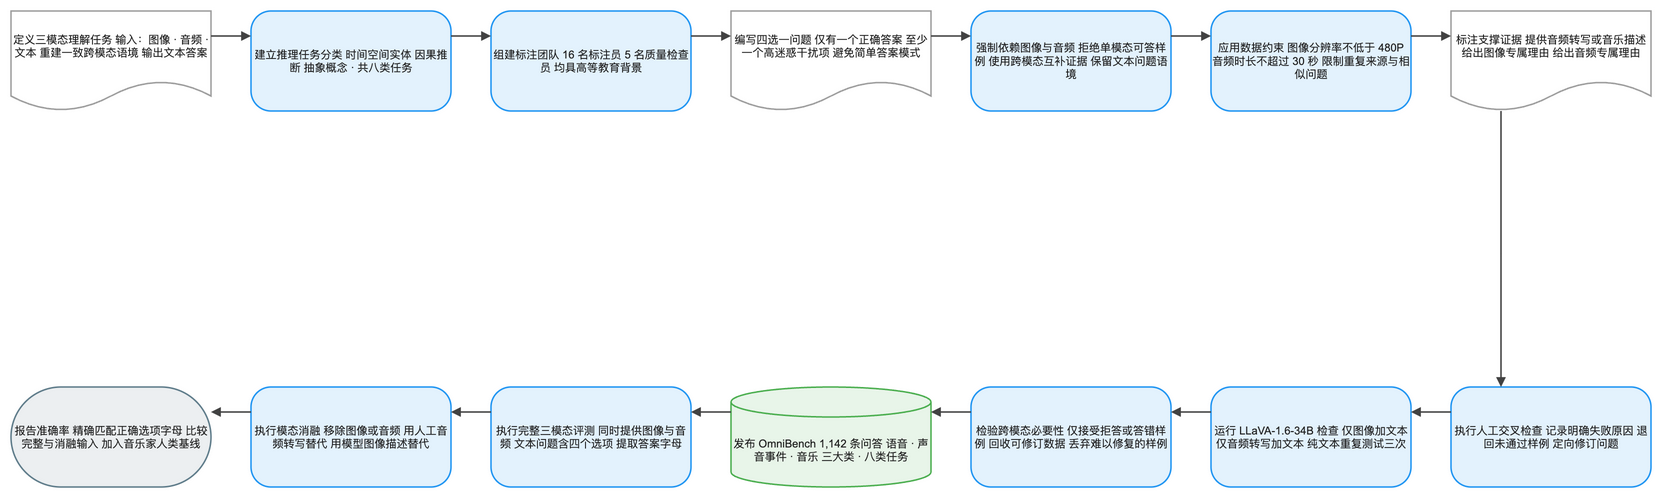

The diagram above was exported from draw.io. Its source (the exported page's mxGraphModel, read from the mxfile embedded in the PNG):
<mxGraphModel dx="1120" dy="720" grid="1" gridSize="8" guides="1" tooltips="1" connect="1" arrows="1" fold="1" page="1" pageScale="1" pageWidth="1640" pageHeight="552" math="1" background="#FFFFFF">
  <root>
    <mxCell id="0" />
    <mxCell id="1" parent="0" />
    <mxCell id="2" value="定义三模态理解任务 输入：图像 · 音频 · 文本 重建一致跨模态语境 输出文本答案" style="shape=document;boundedLbl=1;html=1;whiteSpace=wrap;fillColor=#FFFFFF;strokeColor=#9E9E9E;strokeWidth=1.5;fontColor=#212121;fontSize=11;fontFamily=Arial, Helvetica, sans-serif;verticalAlign=middle;align=center" vertex="1" parent="1">
      <mxGeometry x="-80" y="-8" width="200" height="100" as="geometry" />
    </mxCell>
    <mxCell id="3" value="建立推理任务分类 时间空间实体 因果推断 抽象概念 · 共八类任务" style="rounded=1;arcSize=20;html=1;whiteSpace=wrap;fillColor=#E3F2FD;strokeColor=#2196F3;strokeWidth=1.5;fontColor=#212121;fontSize=11;fontFamily=Arial, Helvetica, sans-serif;verticalAlign=middle;align=center" vertex="1" parent="1">
      <mxGeometry x="160" y="-8" width="200" height="100" as="geometry" />
    </mxCell>
    <mxCell id="4" value="组建标注团队 16 名标注员 5 名质量检查员 均具高等教育背景" style="rounded=1;arcSize=20;html=1;whiteSpace=wrap;fillColor=#E3F2FD;strokeColor=#2196F3;strokeWidth=1.5;fontColor=#212121;fontSize=11;fontFamily=Arial, Helvetica, sans-serif;verticalAlign=middle;align=center" vertex="1" parent="1">
      <mxGeometry x="400" y="-8" width="200" height="100" as="geometry" />
    </mxCell>
    <mxCell id="5" value="编写四选一问题 仅有一个正确答案 至少一个高迷惑干扰项 避免简单答案模式" style="shape=document;boundedLbl=1;html=1;whiteSpace=wrap;fillColor=#FFFFFF;strokeColor=#9E9E9E;strokeWidth=1.5;fontColor=#212121;fontSize=11;fontFamily=Arial, Helvetica, sans-serif;verticalAlign=middle;align=center" vertex="1" parent="1">
      <mxGeometry x="640" y="-8" width="200" height="100" as="geometry" />
    </mxCell>
    <mxCell id="6" value="强制依赖图像与音频 拒绝单模态可答样例 使用跨模态互补证据 保留文本问题语境" style="rounded=1;arcSize=20;html=1;whiteSpace=wrap;fillColor=#E3F2FD;strokeColor=#2196F3;strokeWidth=1.5;fontColor=#212121;fontSize=11;fontFamily=Arial, Helvetica, sans-serif;verticalAlign=middle;align=center" vertex="1" parent="1">
      <mxGeometry x="880" y="-8" width="200" height="100" as="geometry" />
    </mxCell>
    <mxCell id="7" value="应用数据约束 图像分辨率不低于 480P 音频时长不超过 30 秒 限制重复来源与相似问题" style="rounded=1;arcSize=20;html=1;whiteSpace=wrap;fillColor=#E3F2FD;strokeColor=#2196F3;strokeWidth=1.5;fontColor=#212121;fontSize=11;fontFamily=Arial, Helvetica, sans-serif;verticalAlign=middle;align=center" vertex="1" parent="1">
      <mxGeometry x="1120" y="-8" width="200" height="100" as="geometry" />
    </mxCell>
    <mxCell id="8" value="标注支撑证据 提供音频转写或音乐描述 给出图像专属理由 给出音频专属理由" style="shape=document;boundedLbl=1;html=1;whiteSpace=wrap;fillColor=#FFFFFF;strokeColor=#9E9E9E;strokeWidth=1.5;fontColor=#212121;fontSize=11;fontFamily=Arial, Helvetica, sans-serif;verticalAlign=middle;align=center" vertex="1" parent="1">
      <mxGeometry x="1360" y="-8" width="200" height="100" as="geometry" />
    </mxCell>
    <mxCell id="9" value="执行人工交叉检查 记录明确失败原因 退回未通过样例 定向修订问题" style="rounded=1;arcSize=20;html=1;whiteSpace=wrap;fillColor=#E3F2FD;strokeColor=#2196F3;strokeWidth=1.5;fontColor=#212121;fontSize=11;fontFamily=Arial, Helvetica, sans-serif;verticalAlign=middle;align=center" vertex="1" parent="1">
      <mxGeometry x="1360" y="368" width="200" height="100" as="geometry" />
    </mxCell>
    <mxCell id="10" value="运行 LLaVA-1.6-34B 检查 仅图像加文本 仅音频转写加文本 纯文本重复测试三次" style="rounded=1;arcSize=20;html=1;whiteSpace=wrap;fillColor=#E3F2FD;strokeColor=#2196F3;strokeWidth=1.5;fontColor=#212121;fontSize=11;fontFamily=Arial, Helvetica, sans-serif;verticalAlign=middle;align=center" vertex="1" parent="1">
      <mxGeometry x="1120" y="368" width="200" height="100" as="geometry" />
    </mxCell>
    <mxCell id="11" value="检验跨模态必要性 仅接受拒答或答错样例 回收可修订数据 丢弃难以修复的样例" style="rounded=1;arcSize=20;html=1;whiteSpace=wrap;fillColor=#E3F2FD;strokeColor=#2196F3;strokeWidth=1.5;fontColor=#212121;fontSize=11;fontFamily=Arial, Helvetica, sans-serif;verticalAlign=middle;align=center" vertex="1" parent="1">
      <mxGeometry x="880" y="368" width="200" height="100" as="geometry" />
    </mxCell>
    <mxCell id="12" value="发布 OmniBench 1,142 条问答 语音 · 声音事件 · 音乐 三大类 · 八类任务" style="shape=cylinder3;boundedLbl=1;backgroundOutline=1;size=15;html=1;whiteSpace=wrap;fillColor=#E8F5E9;strokeColor=#4CAF50;strokeWidth=1.5;fontColor=#212121;fontSize=11;fontFamily=Arial, Helvetica, sans-serif;verticalAlign=middle;align=center" vertex="1" parent="1">
      <mxGeometry x="640" y="368" width="200" height="100" as="geometry" />
    </mxCell>
    <mxCell id="13" value="执行完整三模态评测 同时提供图像与音频 文本问题含四个选项 提取答案字母" style="rounded=1;arcSize=20;html=1;whiteSpace=wrap;fillColor=#E3F2FD;strokeColor=#2196F3;strokeWidth=1.5;fontColor=#212121;fontSize=11;fontFamily=Arial, Helvetica, sans-serif;verticalAlign=middle;align=center" vertex="1" parent="1">
      <mxGeometry x="400" y="368" width="200" height="100" as="geometry" />
    </mxCell>
    <mxCell id="14" value="执行模态消融 移除图像或音频 用人工音频转写替代 用模型图像描述替代" style="rounded=1;arcSize=20;html=1;whiteSpace=wrap;fillColor=#E3F2FD;strokeColor=#2196F3;strokeWidth=1.5;fontColor=#212121;fontSize=11;fontFamily=Arial, Helvetica, sans-serif;verticalAlign=middle;align=center" vertex="1" parent="1">
      <mxGeometry x="160" y="368" width="200" height="100" as="geometry" />
    </mxCell>
    <mxCell id="15" value="报告准确率 精确匹配正确选项字母 比较完整与消融输入 加入音乐家人类基线" style="rounded=1;arcSize=50;html=1;whiteSpace=wrap;fillColor=#ECEFF1;strokeColor=#607D8B;strokeWidth=1.5;fontColor=#212121;fontSize=11;fontFamily=Arial, Helvetica, sans-serif;verticalAlign=middle;align=center" vertex="1" parent="1">
      <mxGeometry x="-80" y="368" width="200" height="100" as="geometry" />
    </mxCell>
    <mxCell id="16" value="" style="edgeStyle=orthogonalEdgeStyle;rounded=0;orthogonalLoop=1;jettySize=auto;html=1;strokeColor=#424242;strokeWidth=1.5;endArrow=block;endFill=1;exitX=1;exitY=0.25;exitDx=0;exitDy=0;entryX=0;entryY=0.25;entryDx=0;entryDy=0;jumpStyle=arc;jumpSize=8" edge="1" parent="1" source="2" target="3">
      <mxGeometry relative="1" as="geometry" />
    </mxCell>
    <mxCell id="17" value="" style="edgeStyle=orthogonalEdgeStyle;rounded=0;orthogonalLoop=1;jettySize=auto;html=1;strokeColor=#424242;strokeWidth=1.5;endArrow=block;endFill=1;exitX=1;exitY=0.25;exitDx=0;exitDy=0;entryX=0;entryY=0.25;entryDx=0;entryDy=0;jumpStyle=arc;jumpSize=8" edge="1" parent="1" source="3" target="4">
      <mxGeometry relative="1" as="geometry" />
    </mxCell>
    <mxCell id="18" value="" style="edgeStyle=orthogonalEdgeStyle;rounded=0;orthogonalLoop=1;jettySize=auto;html=1;strokeColor=#424242;strokeWidth=1.5;endArrow=block;endFill=1;exitX=1;exitY=0.25;exitDx=0;exitDy=0;entryX=0;entryY=0.25;entryDx=0;entryDy=0;jumpStyle=arc;jumpSize=8" edge="1" parent="1" source="4" target="5">
      <mxGeometry relative="1" as="geometry" />
    </mxCell>
    <mxCell id="19" value="" style="edgeStyle=orthogonalEdgeStyle;rounded=0;orthogonalLoop=1;jettySize=auto;html=1;strokeColor=#424242;strokeWidth=1.5;endArrow=block;endFill=1;exitX=1;exitY=0.25;exitDx=0;exitDy=0;entryX=0;entryY=0.25;entryDx=0;entryDy=0;jumpStyle=arc;jumpSize=8" edge="1" parent="1" source="5" target="6">
      <mxGeometry relative="1" as="geometry" />
    </mxCell>
    <mxCell id="20" value="" style="edgeStyle=orthogonalEdgeStyle;rounded=0;orthogonalLoop=1;jettySize=auto;html=1;strokeColor=#424242;strokeWidth=1.5;endArrow=block;endFill=1;exitX=1;exitY=0.25;exitDx=0;exitDy=0;entryX=0;entryY=0.25;entryDx=0;entryDy=0;jumpStyle=arc;jumpSize=8" edge="1" parent="1" source="6" target="7">
      <mxGeometry relative="1" as="geometry" />
    </mxCell>
    <mxCell id="21" value="" style="edgeStyle=orthogonalEdgeStyle;rounded=0;orthogonalLoop=1;jettySize=auto;html=1;strokeColor=#424242;strokeWidth=1.5;endArrow=block;endFill=1;exitX=1;exitY=0.25;exitDx=0;exitDy=0;entryX=0;entryY=0.25;entryDx=0;entryDy=0;jumpStyle=arc;jumpSize=8" edge="1" parent="1" source="7" target="8">
      <mxGeometry relative="1" as="geometry" />
    </mxCell>
    <mxCell id="22" value="" style="edgeStyle=orthogonalEdgeStyle;rounded=0;orthogonalLoop=1;jettySize=auto;html=1;strokeColor=#424242;strokeWidth=1.5;endArrow=block;endFill=1;exitX=0.25;exitY=1;exitDx=0;exitDy=0;entryX=0.25;entryY=0;entryDx=0;entryDy=0;jumpStyle=arc;jumpSize=8" edge="1" parent="1" source="8" target="9">
      <mxGeometry relative="1" as="geometry" />
    </mxCell>
    <mxCell id="23" value="" style="edgeStyle=orthogonalEdgeStyle;rounded=0;orthogonalLoop=1;jettySize=auto;html=1;strokeColor=#424242;strokeWidth=1.5;endArrow=block;endFill=1;exitX=0;exitY=0.25;exitDx=0;exitDy=0;entryX=1;entryY=0.25;entryDx=0;entryDy=0;jumpStyle=arc;jumpSize=8" edge="1" parent="1" source="9" target="10">
      <mxGeometry relative="1" as="geometry" />
    </mxCell>
    <mxCell id="24" value="" style="edgeStyle=orthogonalEdgeStyle;rounded=0;orthogonalLoop=1;jettySize=auto;html=1;strokeColor=#424242;strokeWidth=1.5;endArrow=block;endFill=1;exitX=0;exitY=0.25;exitDx=0;exitDy=0;entryX=1;entryY=0.25;entryDx=0;entryDy=0;jumpStyle=arc;jumpSize=8" edge="1" parent="1" source="10" target="11">
      <mxGeometry relative="1" as="geometry" />
    </mxCell>
    <mxCell id="25" value="" style="edgeStyle=orthogonalEdgeStyle;rounded=0;orthogonalLoop=1;jettySize=auto;html=1;strokeColor=#424242;strokeWidth=1.5;endArrow=block;endFill=1;exitX=0;exitY=0.25;exitDx=0;exitDy=0;entryX=1;entryY=0.25;entryDx=0;entryDy=0;jumpStyle=arc;jumpSize=8" edge="1" parent="1" source="11" target="12">
      <mxGeometry relative="1" as="geometry" />
    </mxCell>
    <mxCell id="26" value="" style="edgeStyle=orthogonalEdgeStyle;rounded=0;orthogonalLoop=1;jettySize=auto;html=1;strokeColor=#424242;strokeWidth=1.5;endArrow=block;endFill=1;exitX=0;exitY=0.25;exitDx=0;exitDy=0;entryX=1;entryY=0.25;entryDx=0;entryDy=0;jumpStyle=arc;jumpSize=8" edge="1" parent="1" source="12" target="13">
      <mxGeometry relative="1" as="geometry" />
    </mxCell>
    <mxCell id="27" value="" style="edgeStyle=orthogonalEdgeStyle;rounded=0;orthogonalLoop=1;jettySize=auto;html=1;strokeColor=#424242;strokeWidth=1.5;endArrow=block;endFill=1;exitX=0;exitY=0.25;exitDx=0;exitDy=0;entryX=1;entryY=0.25;entryDx=0;entryDy=0;jumpStyle=arc;jumpSize=8" edge="1" parent="1" source="13" target="14">
      <mxGeometry relative="1" as="geometry" />
    </mxCell>
    <mxCell id="28" value="" style="edgeStyle=orthogonalEdgeStyle;rounded=0;orthogonalLoop=1;jettySize=auto;html=1;strokeColor=#424242;strokeWidth=1.5;endArrow=block;endFill=1;exitX=0;exitY=0.25;exitDx=0;exitDy=0;entryX=1;entryY=0.25;entryDx=0;entryDy=0;jumpStyle=arc;jumpSize=8" edge="1" parent="1" source="14" target="15">
      <mxGeometry relative="1" as="geometry" />
    </mxCell>
  </root>
</mxGraphModel>